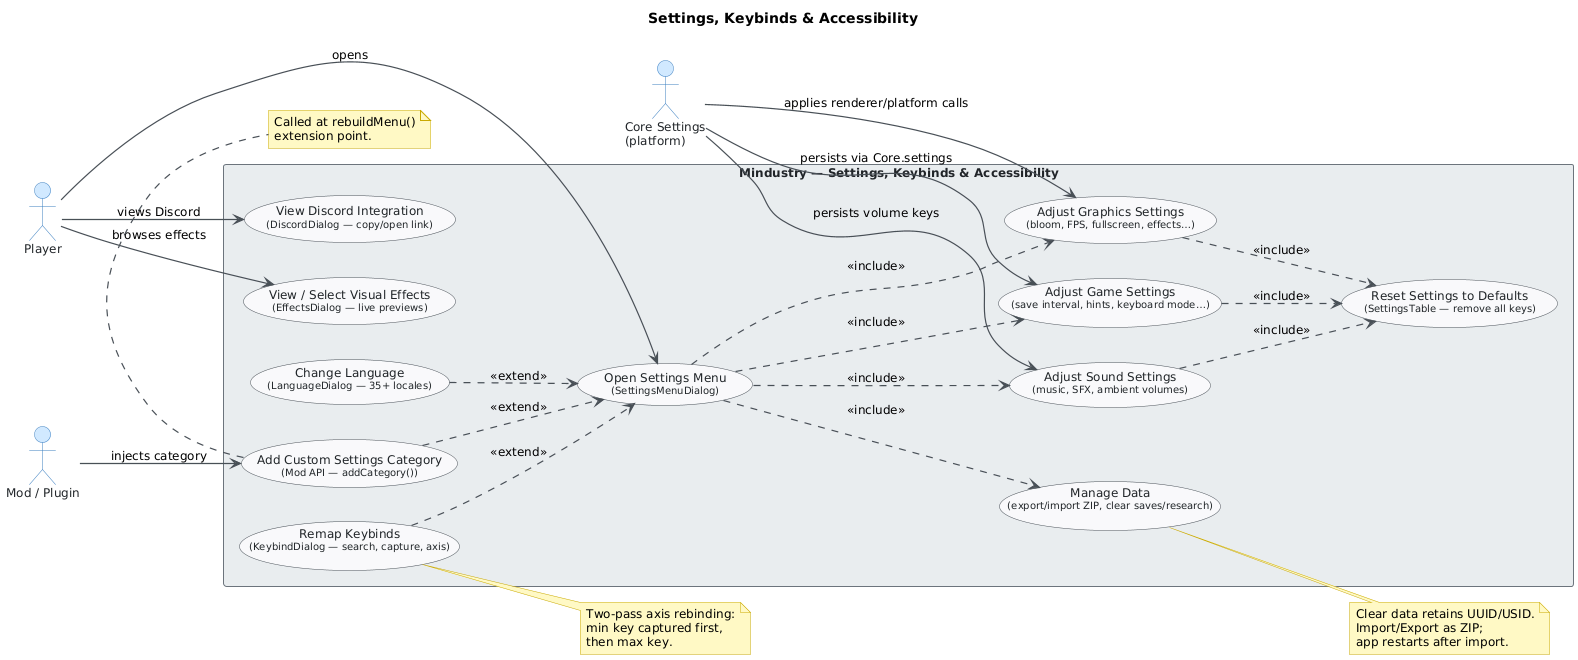

The diagram above was rendered by PlantUML. Its source (embedded in the PNG):
@startuml
skinparam classAttributeIconSize 0
skinparam shadowing false
skinparam defaultFontName "Segoe UI"
skinparam defaultFontSize 12
skinparam backgroundColor #FEFEFE
skinparam class {
    BackgroundColor #F8F9FA
    BorderColor #495057
    ArrowColor #495057
    FontColor #212529
}
skinparam package {
    BackgroundColor #E9ECEF
    BorderColor #6C757D
}
skinparam actor {
    BackgroundColor #D0E8FF
    BorderColor #3A7FC1
    FontColor #212529
}
skinparam usecase {
    BackgroundColor #F8F9FA
    BorderColor #495057
    FontColor #212529
    ArrowColor #495057
}
skinparam rectangle {
    BackgroundColor #E9ECEF
    BorderColor #6C757D
    FontColor #212529
    FontStyle bold
}
skinparam ArrowColor #495057
skinparam ArrowThickness 1.2
skinparam NoteBackgroundColor #FFF9C4
skinparam NoteBorderColor #C8A800

title Settings, Keybinds & Accessibility

left to right direction

' ─── Actors ───────────────────────────────────────────────
actor "Player" as Player
actor "Mod / Plugin" as Mod
actor "Core Settings\n(platform)" as CoreSettings

' ─── System Boundary ──────────────────────────────────────
rectangle "Mindustry — Settings, Keybinds & Accessibility" {

    ' Entry point
    usecase "Open Settings Menu\n<size:10>(SettingsMenuDialog)</size>" as UC01

    ' Settings categories launched from the menu
    usecase "Adjust Game Settings\n<size:10>(save interval, hints, keyboard mode…)</size>" as UC02
    usecase "Adjust Graphics Settings\n<size:10>(bloom, FPS, fullscreen, effects…)</size>" as UC03
    usecase "Adjust Sound Settings\n<size:10>(music, SFX, ambient volumes)</size>" as UC04

    ' Sub-dialogs extended/navigated from Settings Menu
    usecase "Change Language\n<size:10>(LanguageDialog — 35+ locales)</size>" as UC05
    usecase "Remap Keybinds\n<size:10>(KeybindDialog — search, capture, axis)</size>" as UC06
    usecase "Manage Data\n<size:10>(export/import ZIP, clear saves/research)</size>" as UC09

    ' Shared embedded behaviour
    usecase "Reset Settings to Defaults\n<size:10>(SettingsTable — remove all keys)</size>" as UC11

    ' Standalone / auxiliary dialogs
    usecase "View / Select Visual Effects\n<size:10>(EffectsDialog — live previews)</size>" as UC07
    usecase "View Discord Integration\n<size:10>(DiscordDialog — copy/open link)</size>" as UC08

    ' Mod extension point
    usecase "Add Custom Settings Category\n<size:10>(Mod API — addCategory())</size>" as UC10
}

' ─── Player associations ──────────────────────────────────
Player --> UC01 : opens
Player --> UC07 : browses effects
Player --> UC08 : views Discord

' ─── Mod association ──────────────────────────────────────
Mod --> UC10 : injects category

' ─── Core Settings (platform) associations ────────────────
CoreSettings --> UC02 : persists via Core.settings
CoreSettings --> UC03 : applies renderer/platform calls
CoreSettings --> UC04 : persists volume keys

' ─── «include» — UC01 always launches these sub-dialogs ──
UC01 ..> UC02  : <<include>>
UC01 ..> UC03  : <<include>>
UC01 ..> UC04  : <<include>>
UC01 ..> UC09  : <<include>>

' ─── «extend» — optional navigation from UC01 ────────────
UC05 ..> UC01  : <<extend>>
UC06 ..> UC01  : <<extend>>
UC10 ..> UC01  : <<extend>>

' ─── «include» — Reset embedded in each settings table ───
UC02 ..> UC11  : <<include>>
UC03 ..> UC11  : <<include>>
UC04 ..> UC11  : <<include>>

' ─── Notes ───────────────────────────────────────────────
note right of UC06
  Two-pass axis rebinding:
  min key captured first,
  then max key.
end note

note right of UC09
  Clear data retains UUID/USID.
  Import/Export as ZIP;
  app restarts after import.
end note

note bottom of UC10
  Called at rebuildMenu()
  extension point.
end note
@enduml